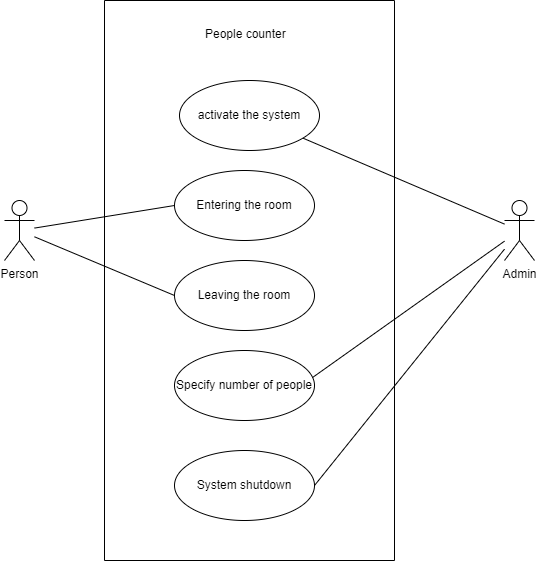

The diagram above was exported from draw.io. Its source (the exported page's mxGraphModel, read from the mxfile embedded in the PNG):
<mxGraphModel dx="1375" dy="794" grid="1" gridSize="10" guides="1" tooltips="1" connect="1" arrows="1" fold="1" page="1" pageScale="1" pageWidth="827" pageHeight="1169" math="0" shadow="0">
  <root>
    <mxCell id="0" />
    <mxCell id="1" parent="0" />
    <mxCell id="QmvS_WS3VgZTCwY9NS65-2" value="" style="swimlane;startSize=0;" parent="1" vertex="1">
      <mxGeometry x="290" y="190" width="290" height="560" as="geometry" />
    </mxCell>
    <mxCell id="QmvS_WS3VgZTCwY9NS65-5" value="activate the system" style="ellipse;whiteSpace=wrap;html=1;" parent="QmvS_WS3VgZTCwY9NS65-2" vertex="1">
      <mxGeometry x="75" y="80" width="140" height="70" as="geometry" />
    </mxCell>
    <mxCell id="QmvS_WS3VgZTCwY9NS65-7" value="People counter" style="text;strokeColor=none;fillColor=none;align=left;verticalAlign=top;spacingLeft=4;spacingRight=4;overflow=hidden;rotatable=0;points=[[0,0.5],[1,0.5]];portConstraint=eastwest;" parent="QmvS_WS3VgZTCwY9NS65-2" vertex="1">
      <mxGeometry x="95" y="20" width="100" height="26" as="geometry" />
    </mxCell>
    <mxCell id="QmvS_WS3VgZTCwY9NS65-9" value="Entering the room" style="ellipse;whiteSpace=wrap;html=1;" parent="QmvS_WS3VgZTCwY9NS65-2" vertex="1">
      <mxGeometry x="70" y="170" width="140" height="70" as="geometry" />
    </mxCell>
    <mxCell id="QmvS_WS3VgZTCwY9NS65-10" value="Leaving the room" style="ellipse;whiteSpace=wrap;html=1;" parent="QmvS_WS3VgZTCwY9NS65-2" vertex="1">
      <mxGeometry x="70" y="260" width="140" height="70" as="geometry" />
    </mxCell>
    <mxCell id="QmvS_WS3VgZTCwY9NS65-11" value="System shutdown" style="ellipse;whiteSpace=wrap;html=1;" parent="QmvS_WS3VgZTCwY9NS65-2" vertex="1">
      <mxGeometry x="70" y="450" width="140" height="70" as="geometry" />
    </mxCell>
    <mxCell id="cloi2non_vBOitfhWG_F-1" value="Specify number of people" style="ellipse;whiteSpace=wrap;html=1;" vertex="1" parent="QmvS_WS3VgZTCwY9NS65-2">
      <mxGeometry x="70" y="350" width="140" height="70" as="geometry" />
    </mxCell>
    <mxCell id="QmvS_WS3VgZTCwY9NS65-3" value="Person" style="shape=umlActor;verticalLabelPosition=bottom;verticalAlign=top;html=1;" parent="1" vertex="1">
      <mxGeometry x="190" y="390" width="30" height="60" as="geometry" />
    </mxCell>
    <mxCell id="QmvS_WS3VgZTCwY9NS65-4" value="Admin" style="shape=umlActor;verticalLabelPosition=bottom;verticalAlign=top;html=1;" parent="1" vertex="1">
      <mxGeometry x="690" y="390" width="30" height="60" as="geometry" />
    </mxCell>
    <mxCell id="QmvS_WS3VgZTCwY9NS65-8" value="" style="endArrow=none;html=1;rounded=0;" parent="1" source="QmvS_WS3VgZTCwY9NS65-5" target="QmvS_WS3VgZTCwY9NS65-4" edge="1">
      <mxGeometry relative="1" as="geometry">
        <mxPoint x="460" y="290" as="sourcePoint" />
        <mxPoint x="620" y="290" as="targetPoint" />
      </mxGeometry>
    </mxCell>
    <mxCell id="QmvS_WS3VgZTCwY9NS65-14" value="" style="endArrow=none;html=1;rounded=0;entryX=0;entryY=0.5;entryDx=0;entryDy=0;" parent="1" source="QmvS_WS3VgZTCwY9NS65-3" target="QmvS_WS3VgZTCwY9NS65-9" edge="1">
      <mxGeometry relative="1" as="geometry">
        <mxPoint x="460" y="530" as="sourcePoint" />
        <mxPoint x="360" y="400" as="targetPoint" />
      </mxGeometry>
    </mxCell>
    <mxCell id="QmvS_WS3VgZTCwY9NS65-15" value="" style="endArrow=none;html=1;rounded=0;entryX=0;entryY=0.5;entryDx=0;entryDy=0;" parent="1" source="QmvS_WS3VgZTCwY9NS65-3" target="QmvS_WS3VgZTCwY9NS65-10" edge="1">
      <mxGeometry relative="1" as="geometry">
        <mxPoint x="460" y="530" as="sourcePoint" />
        <mxPoint x="370" y="490" as="targetPoint" />
      </mxGeometry>
    </mxCell>
    <mxCell id="QmvS_WS3VgZTCwY9NS65-16" value="" style="endArrow=none;html=1;rounded=0;exitX=1;exitY=0.5;exitDx=0;exitDy=0;" parent="1" source="QmvS_WS3VgZTCwY9NS65-11" target="QmvS_WS3VgZTCwY9NS65-4" edge="1">
      <mxGeometry relative="1" as="geometry">
        <mxPoint x="460" y="530" as="sourcePoint" />
        <mxPoint x="620" y="530" as="targetPoint" />
      </mxGeometry>
    </mxCell>
    <mxCell id="cloi2non_vBOitfhWG_F-4" value="" style="endArrow=none;html=1;rounded=0;exitX=0.986;exitY=0.386;exitDx=0;exitDy=0;exitPerimeter=0;" edge="1" parent="1" source="cloi2non_vBOitfhWG_F-1" target="QmvS_WS3VgZTCwY9NS65-4">
      <mxGeometry width="50" height="50" relative="1" as="geometry">
        <mxPoint x="520" y="430" as="sourcePoint" />
        <mxPoint x="570" y="380" as="targetPoint" />
      </mxGeometry>
    </mxCell>
  </root>
</mxGraphModel>